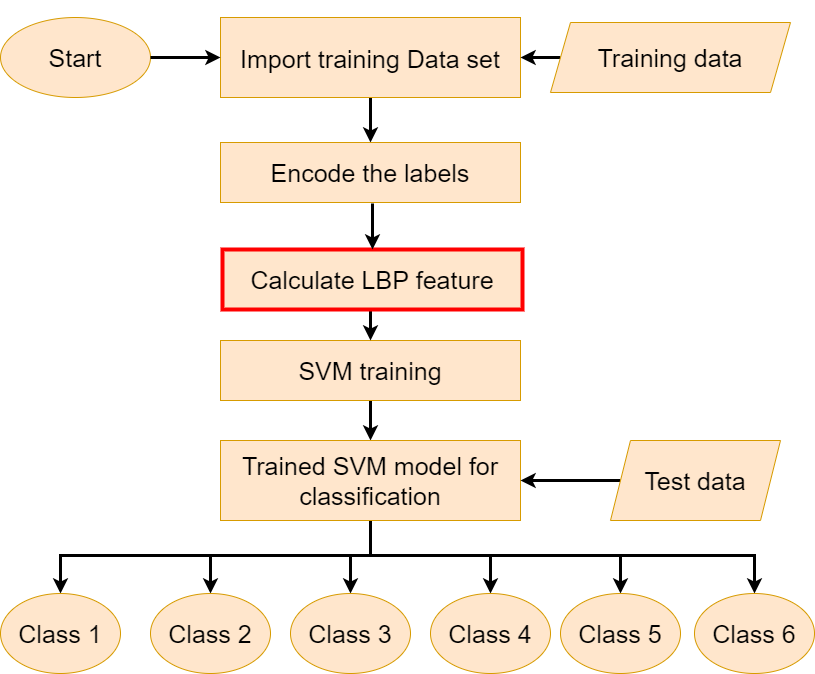

The diagram above was exported from draw.io. Its source (the exported page's mxGraphModel, read from the mxfile embedded in the PNG):
<mxGraphModel dx="1578" dy="887" grid="1" gridSize="10" guides="1" tooltips="1" connect="1" arrows="1" fold="1" page="1" pageScale="1" pageWidth="850" pageHeight="1100" math="0" shadow="0">
  <root>
    <mxCell id="0" />
    <mxCell id="1" parent="0" />
    <mxCell id="EkTMjiqppBSlnv7ejQ8V-1" value="&lt;h5 style=&quot;font-size: 25px;&quot;&gt;&lt;font style=&quot;font-size: 25px; font-weight: normal;&quot;&gt;Start&lt;/font&gt;&lt;/h5&gt;" style="ellipse;whiteSpace=wrap;html=1;fillColor=#ffe6cc;strokeColor=#d79b00;fontSize=25;labelBorderColor=none;labelBackgroundColor=none;" parent="1" vertex="1">
      <mxGeometry x="20" y="65" width="150" height="80" as="geometry" />
    </mxCell>
    <mxCell id="EkTMjiqppBSlnv7ejQ8V-17" style="edgeStyle=orthogonalEdgeStyle;rounded=0;orthogonalLoop=1;jettySize=auto;html=1;exitX=0.5;exitY=1;exitDx=0;exitDy=0;entryX=0.5;entryY=0;entryDx=0;entryDy=0;fontFamily=Helvetica;fontSize=25;strokeWidth=3;" parent="1" source="EkTMjiqppBSlnv7ejQ8V-2" target="EkTMjiqppBSlnv7ejQ8V-3" edge="1">
      <mxGeometry relative="1" as="geometry" />
    </mxCell>
    <mxCell id="EkTMjiqppBSlnv7ejQ8V-2" value="&lt;font style=&quot;font-size: 25px;&quot;&gt;Import training Data set&lt;/font&gt;" style="rounded=0;whiteSpace=wrap;html=1;fontFamily=Helvetica;fontSize=30;fillColor=#ffe6cc;strokeColor=#d79b00;labelBorderColor=none;labelBackgroundColor=none;" parent="1" vertex="1">
      <mxGeometry x="240" y="65" width="300" height="80" as="geometry" />
    </mxCell>
    <mxCell id="EkTMjiqppBSlnv7ejQ8V-3" value="Encode the labels" style="rounded=0;whiteSpace=wrap;html=1;fontFamily=Helvetica;fontSize=25;fillColor=#ffe6cc;strokeColor=#d79b00;labelBorderColor=none;labelBackgroundColor=none;" parent="1" vertex="1">
      <mxGeometry x="240" y="190" width="300" height="60" as="geometry" />
    </mxCell>
    <mxCell id="EkTMjiqppBSlnv7ejQ8V-19" style="edgeStyle=orthogonalEdgeStyle;rounded=0;orthogonalLoop=1;jettySize=auto;html=1;exitX=0.5;exitY=1;exitDx=0;exitDy=0;fontFamily=Helvetica;fontSize=25;entryX=0.5;entryY=0;entryDx=0;entryDy=0;strokeWidth=3;" parent="1" source="EkTMjiqppBSlnv7ejQ8V-4" target="EkTMjiqppBSlnv7ejQ8V-5" edge="1">
      <mxGeometry relative="1" as="geometry">
        <mxPoint x="390.5454545454545" y="478" as="targetPoint" />
      </mxGeometry>
    </mxCell>
    <mxCell id="EkTMjiqppBSlnv7ejQ8V-4" value="SVM training" style="rounded=0;whiteSpace=wrap;html=1;fontFamily=Helvetica;fontSize=25;fillColor=#ffe6cc;strokeColor=#d79b00;labelBorderColor=none;labelBackgroundColor=none;" parent="1" vertex="1">
      <mxGeometry x="240" y="388" width="300" height="60" as="geometry" />
    </mxCell>
    <mxCell id="EkTMjiqppBSlnv7ejQ8V-20" style="edgeStyle=orthogonalEdgeStyle;rounded=0;orthogonalLoop=1;jettySize=auto;html=1;exitX=0.5;exitY=1;exitDx=0;exitDy=0;fontFamily=Helvetica;fontSize=25;entryX=0.5;entryY=0;entryDx=0;entryDy=0;strokeWidth=3;" parent="1" source="EkTMjiqppBSlnv7ejQ8V-5" target="EkTMjiqppBSlnv7ejQ8V-9" edge="1">
      <mxGeometry relative="1" as="geometry">
        <mxPoint x="80" y="646" as="targetPoint" />
        <mxPoint x="390" y="573" as="sourcePoint" />
        <Array as="points">
          <mxPoint x="390" y="603" />
          <mxPoint x="80" y="603" />
        </Array>
      </mxGeometry>
    </mxCell>
    <mxCell id="EkTMjiqppBSlnv7ejQ8V-21" style="edgeStyle=orthogonalEdgeStyle;rounded=0;orthogonalLoop=1;jettySize=auto;html=1;exitX=0.5;exitY=1;exitDx=0;exitDy=0;fontFamily=Helvetica;fontSize=25;entryX=0.5;entryY=0;entryDx=0;entryDy=0;strokeWidth=3;" parent="1" target="EkTMjiqppBSlnv7ejQ8V-10" edge="1">
      <mxGeometry relative="1" as="geometry">
        <mxPoint x="230" y="638" as="targetPoint" />
        <mxPoint x="389.9999999999999" y="559" as="sourcePoint" />
        <Array as="points">
          <mxPoint x="390" y="603" />
          <mxPoint x="230" y="603" />
        </Array>
      </mxGeometry>
    </mxCell>
    <mxCell id="EkTMjiqppBSlnv7ejQ8V-22" style="edgeStyle=orthogonalEdgeStyle;rounded=0;orthogonalLoop=1;jettySize=auto;html=1;exitX=0.5;exitY=1;exitDx=0;exitDy=0;entryX=0.5;entryY=0;entryDx=0;entryDy=0;fontFamily=Helvetica;fontSize=25;strokeWidth=3;" parent="1" source="EkTMjiqppBSlnv7ejQ8V-5" target="EkTMjiqppBSlnv7ejQ8V-11" edge="1">
      <mxGeometry relative="1" as="geometry">
        <mxPoint x="390" y="560" as="sourcePoint" />
        <mxPoint x="370" y="636" as="targetPoint" />
        <Array as="points">
          <mxPoint x="390" y="603" />
          <mxPoint x="370" y="603" />
        </Array>
      </mxGeometry>
    </mxCell>
    <mxCell id="EkTMjiqppBSlnv7ejQ8V-23" style="edgeStyle=orthogonalEdgeStyle;rounded=0;orthogonalLoop=1;jettySize=auto;html=1;exitX=0.5;exitY=1;exitDx=0;exitDy=0;entryX=0.5;entryY=0;entryDx=0;entryDy=0;fontFamily=Helvetica;fontSize=25;strokeWidth=3;" parent="1" source="EkTMjiqppBSlnv7ejQ8V-5" target="EkTMjiqppBSlnv7ejQ8V-12" edge="1">
      <mxGeometry relative="1" as="geometry">
        <mxPoint x="390" y="573" as="sourcePoint" />
        <mxPoint x="510" y="645.9999999999999" as="targetPoint" />
        <Array as="points">
          <mxPoint x="390" y="603" />
          <mxPoint x="510" y="603" />
        </Array>
      </mxGeometry>
    </mxCell>
    <mxCell id="EkTMjiqppBSlnv7ejQ8V-24" style="edgeStyle=orthogonalEdgeStyle;rounded=0;orthogonalLoop=1;jettySize=auto;html=1;exitX=0.5;exitY=1;exitDx=0;exitDy=0;entryX=0.5;entryY=0;entryDx=0;entryDy=0;fontFamily=Helvetica;fontSize=25;strokeWidth=3;" parent="1" source="EkTMjiqppBSlnv7ejQ8V-5" target="EkTMjiqppBSlnv7ejQ8V-13" edge="1">
      <mxGeometry relative="1" as="geometry">
        <mxPoint x="390" y="564" as="sourcePoint" />
        <mxPoint x="640" y="637" as="targetPoint" />
        <Array as="points">
          <mxPoint x="390" y="568" />
          <mxPoint x="390" y="603" />
          <mxPoint x="640" y="603" />
        </Array>
      </mxGeometry>
    </mxCell>
    <mxCell id="EkTMjiqppBSlnv7ejQ8V-25" style="edgeStyle=orthogonalEdgeStyle;rounded=0;orthogonalLoop=1;jettySize=auto;html=1;exitX=0.5;exitY=1;exitDx=0;exitDy=0;fontFamily=Helvetica;fontSize=25;entryX=0.5;entryY=0;entryDx=0;entryDy=0;strokeWidth=3;" parent="1" source="EkTMjiqppBSlnv7ejQ8V-5" target="EkTMjiqppBSlnv7ejQ8V-14" edge="1">
      <mxGeometry relative="1" as="geometry">
        <mxPoint x="776" y="638" as="targetPoint" />
        <mxPoint x="390" y="573" as="sourcePoint" />
        <Array as="points">
          <mxPoint x="390" y="603" />
          <mxPoint x="774" y="603" />
        </Array>
      </mxGeometry>
    </mxCell>
    <mxCell id="EkTMjiqppBSlnv7ejQ8V-5" value="Trained SVM model for classification" style="rounded=0;whiteSpace=wrap;html=1;fontFamily=Helvetica;fontSize=25;fillColor=#ffe6cc;strokeColor=#d79b00;labelBorderColor=none;labelBackgroundColor=none;" parent="1" vertex="1">
      <mxGeometry x="240" y="488" width="300" height="80" as="geometry" />
    </mxCell>
    <mxCell id="EkTMjiqppBSlnv7ejQ8V-16" style="edgeStyle=orthogonalEdgeStyle;rounded=0;orthogonalLoop=1;jettySize=auto;html=1;exitX=0;exitY=0.5;exitDx=0;exitDy=0;entryX=1;entryY=0.5;entryDx=0;entryDy=0;fontFamily=Helvetica;fontSize=25;strokeWidth=3;" parent="1" source="EkTMjiqppBSlnv7ejQ8V-7" target="EkTMjiqppBSlnv7ejQ8V-2" edge="1">
      <mxGeometry relative="1" as="geometry" />
    </mxCell>
    <mxCell id="EkTMjiqppBSlnv7ejQ8V-7" value="&lt;font style=&quot;font-size: 25px;&quot;&gt;Training data&lt;/font&gt;" style="shape=parallelogram;perimeter=parallelogramPerimeter;whiteSpace=wrap;html=1;fixedSize=1;fontFamily=Helvetica;fontSize=12;fillColor=#ffe6cc;strokeColor=#d79b00;" parent="1" vertex="1">
      <mxGeometry x="570" y="70" width="240" height="70" as="geometry" />
    </mxCell>
    <mxCell id="EkTMjiqppBSlnv7ejQ8V-27" style="edgeStyle=orthogonalEdgeStyle;rounded=0;orthogonalLoop=1;jettySize=auto;html=1;exitX=0;exitY=0.5;exitDx=0;exitDy=0;entryX=1;entryY=0.5;entryDx=0;entryDy=0;fontFamily=Helvetica;fontSize=25;strokeWidth=3;" parent="1" source="EkTMjiqppBSlnv7ejQ8V-8" target="EkTMjiqppBSlnv7ejQ8V-5" edge="1">
      <mxGeometry relative="1" as="geometry" />
    </mxCell>
    <mxCell id="EkTMjiqppBSlnv7ejQ8V-8" value="Test data" style="shape=parallelogram;perimeter=parallelogramPerimeter;whiteSpace=wrap;html=1;fixedSize=1;fontFamily=Helvetica;fontSize=25;fillColor=#ffe6cc;strokeColor=#d79b00;rounded=0;" parent="1" vertex="1">
      <mxGeometry x="630" y="488" width="170" height="80" as="geometry" />
    </mxCell>
    <mxCell id="EkTMjiqppBSlnv7ejQ8V-9" value="Class 1" style="ellipse;whiteSpace=wrap;html=1;fontFamily=Helvetica;fontSize=25;fillColor=#ffe6cc;strokeColor=#d79b00;" parent="1" vertex="1">
      <mxGeometry x="20" y="641" width="120" height="80" as="geometry" />
    </mxCell>
    <mxCell id="EkTMjiqppBSlnv7ejQ8V-10" value="Class 2" style="ellipse;whiteSpace=wrap;html=1;fontFamily=Helvetica;fontSize=25;fillColor=#ffe6cc;strokeColor=#d79b00;" parent="1" vertex="1">
      <mxGeometry x="170" y="641" width="120" height="80" as="geometry" />
    </mxCell>
    <mxCell id="EkTMjiqppBSlnv7ejQ8V-11" value="Class 3" style="ellipse;whiteSpace=wrap;html=1;fontFamily=Helvetica;fontSize=25;fillColor=#ffe6cc;strokeColor=#d79b00;" parent="1" vertex="1">
      <mxGeometry x="310" y="641" width="120" height="80" as="geometry" />
    </mxCell>
    <mxCell id="EkTMjiqppBSlnv7ejQ8V-12" value="Class 4" style="ellipse;whiteSpace=wrap;html=1;fontFamily=Helvetica;fontSize=25;fillColor=#ffe6cc;strokeColor=#d79b00;" parent="1" vertex="1">
      <mxGeometry x="450" y="641" width="120" height="80" as="geometry" />
    </mxCell>
    <mxCell id="EkTMjiqppBSlnv7ejQ8V-13" value="Class 5" style="ellipse;whiteSpace=wrap;html=1;fontFamily=Helvetica;fontSize=25;fillColor=#ffe6cc;strokeColor=#d79b00;" parent="1" vertex="1">
      <mxGeometry x="580" y="641" width="120" height="80" as="geometry" />
    </mxCell>
    <mxCell id="EkTMjiqppBSlnv7ejQ8V-14" value="Class 6" style="ellipse;whiteSpace=wrap;html=1;fontFamily=Helvetica;fontSize=25;fillColor=#ffe6cc;strokeColor=#d79b00;" parent="1" vertex="1">
      <mxGeometry x="714" y="641" width="120" height="80" as="geometry" />
    </mxCell>
    <mxCell id="EkTMjiqppBSlnv7ejQ8V-15" value="" style="endArrow=classic;html=1;rounded=0;fontFamily=Helvetica;fontSize=25;exitX=1;exitY=0.5;exitDx=0;exitDy=0;entryX=0;entryY=0.5;entryDx=0;entryDy=0;strokeWidth=3;" parent="1" source="EkTMjiqppBSlnv7ejQ8V-1" target="EkTMjiqppBSlnv7ejQ8V-2" edge="1">
      <mxGeometry width="50" height="50" relative="1" as="geometry">
        <mxPoint x="410" y="450" as="sourcePoint" />
        <mxPoint x="460" y="400" as="targetPoint" />
      </mxGeometry>
    </mxCell>
    <mxCell id="EkTMjiqppBSlnv7ejQ8V-31" style="edgeStyle=orthogonalEdgeStyle;rounded=0;orthogonalLoop=1;jettySize=auto;html=1;exitX=0.5;exitY=1;exitDx=0;exitDy=0;entryX=0.5;entryY=0;entryDx=0;entryDy=0;strokeWidth=3;fontFamily=Helvetica;fontSize=25;" parent="1" source="EkTMjiqppBSlnv7ejQ8V-30" target="EkTMjiqppBSlnv7ejQ8V-4" edge="1">
      <mxGeometry relative="1" as="geometry" />
    </mxCell>
    <mxCell id="EkTMjiqppBSlnv7ejQ8V-30" value="Calculate LBP feature" style="rounded=0;whiteSpace=wrap;html=1;fontFamily=Helvetica;fontSize=25;fillColor=#ffe6cc;strokeColor=#FF0000;labelBorderColor=none;labelBackgroundColor=none;strokeWidth=4;" parent="1" vertex="1">
      <mxGeometry x="242" y="297" width="300" height="60" as="geometry" />
    </mxCell>
    <mxCell id="EkTMjiqppBSlnv7ejQ8V-33" style="edgeStyle=orthogonalEdgeStyle;rounded=0;orthogonalLoop=1;jettySize=auto;html=1;exitX=0.5;exitY=1;exitDx=0;exitDy=0;entryX=0.5;entryY=0;entryDx=0;entryDy=0;strokeWidth=3;fontFamily=Helvetica;fontSize=25;" parent="1" target="EkTMjiqppBSlnv7ejQ8V-30" edge="1">
      <mxGeometry relative="1" as="geometry">
        <mxPoint x="392" y="251" as="sourcePoint" />
      </mxGeometry>
    </mxCell>
  </root>
</mxGraphModel>